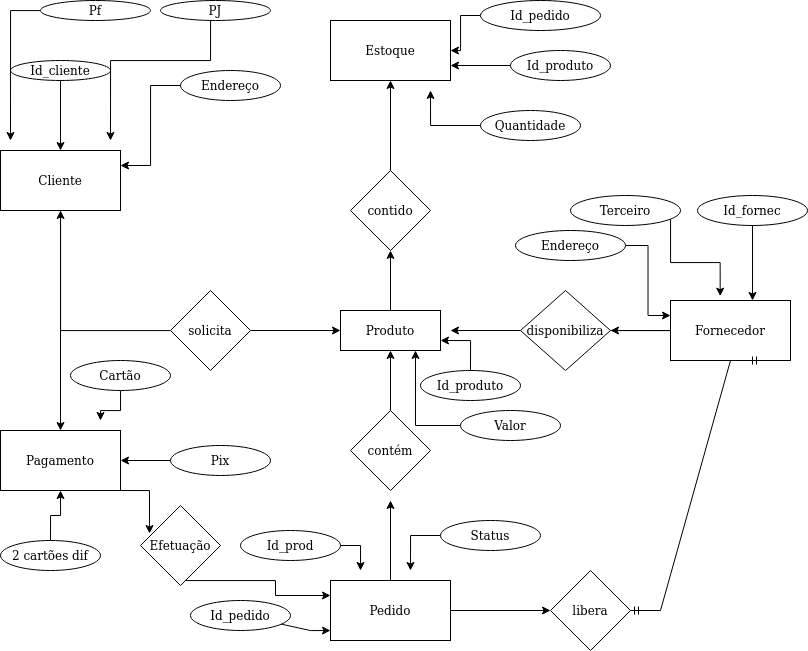

The diagram above was exported from draw.io. Its source (the exported page's mxGraphModel, read from the mxfile embedded in the PNG):
<mxGraphModel dx="1059" dy="641" grid="1" gridSize="10" guides="1" tooltips="1" connect="1" arrows="1" fold="1" page="1" pageScale="1" pageWidth="827" pageHeight="1169" math="0" shadow="0">
  <root>
    <mxCell id="0" />
    <mxCell id="1" parent="0" />
    <mxCell id="bpv0-mzoqUngg2bbvzG--54" value="" style="edgeStyle=orthogonalEdgeStyle;rounded=0;orthogonalLoop=1;jettySize=auto;html=1;" edge="1" parent="1" source="bpv0-mzoqUngg2bbvzG--50" target="bpv0-mzoqUngg2bbvzG--53">
      <mxGeometry relative="1" as="geometry" />
    </mxCell>
    <mxCell id="bpv0-mzoqUngg2bbvzG--50" value="Produto" style="whiteSpace=wrap;html=1;align=center;" vertex="1" parent="1">
      <mxGeometry x="360" y="320" width="100" height="40" as="geometry" />
    </mxCell>
    <mxCell id="bpv0-mzoqUngg2bbvzG--119" style="edgeStyle=orthogonalEdgeStyle;rounded=0;orthogonalLoop=1;jettySize=auto;html=1;entryX=0.5;entryY=1;entryDx=0;entryDy=0;" edge="1" parent="1" source="bpv0-mzoqUngg2bbvzG--51" target="bpv0-mzoqUngg2bbvzG--50">
      <mxGeometry relative="1" as="geometry" />
    </mxCell>
    <mxCell id="bpv0-mzoqUngg2bbvzG--51" value="contém" style="rhombus;whiteSpace=wrap;html=1;" vertex="1" parent="1">
      <mxGeometry x="370" y="420" width="80" height="80" as="geometry" />
    </mxCell>
    <mxCell id="bpv0-mzoqUngg2bbvzG--60" value="" style="edgeStyle=orthogonalEdgeStyle;rounded=0;orthogonalLoop=1;jettySize=auto;html=1;" edge="1" parent="1" source="bpv0-mzoqUngg2bbvzG--53" target="bpv0-mzoqUngg2bbvzG--59">
      <mxGeometry relative="1" as="geometry" />
    </mxCell>
    <mxCell id="bpv0-mzoqUngg2bbvzG--53" value="contido" style="rhombus;whiteSpace=wrap;html=1;" vertex="1" parent="1">
      <mxGeometry x="370" y="180" width="80" height="80" as="geometry" />
    </mxCell>
    <mxCell id="bpv0-mzoqUngg2bbvzG--62" value="" style="edgeStyle=orthogonalEdgeStyle;rounded=0;orthogonalLoop=1;jettySize=auto;html=1;entryX=1;entryY=0.5;entryDx=0;entryDy=0;" edge="1" parent="1" source="bpv0-mzoqUngg2bbvzG--55" target="bpv0-mzoqUngg2bbvzG--55">
      <mxGeometry relative="1" as="geometry">
        <Array as="points">
          <mxPoint x="690" y="340" />
          <mxPoint x="690" y="340" />
        </Array>
      </mxGeometry>
    </mxCell>
    <mxCell id="bpv0-mzoqUngg2bbvzG--91" style="edgeStyle=orthogonalEdgeStyle;rounded=0;orthogonalLoop=1;jettySize=auto;html=1;" edge="1" parent="1" source="bpv0-mzoqUngg2bbvzG--55">
      <mxGeometry relative="1" as="geometry">
        <mxPoint x="470" y="340" as="targetPoint" />
      </mxGeometry>
    </mxCell>
    <mxCell id="bpv0-mzoqUngg2bbvzG--55" value="disponibiliza" style="rhombus;whiteSpace=wrap;html=1;" vertex="1" parent="1">
      <mxGeometry x="540" y="300" width="90" height="80" as="geometry" />
    </mxCell>
    <mxCell id="bpv0-mzoqUngg2bbvzG--66" value="" style="edgeStyle=orthogonalEdgeStyle;rounded=0;orthogonalLoop=1;jettySize=auto;html=1;" edge="1" parent="1" source="bpv0-mzoqUngg2bbvzG--57" target="bpv0-mzoqUngg2bbvzG--65">
      <mxGeometry relative="1" as="geometry" />
    </mxCell>
    <mxCell id="bpv0-mzoqUngg2bbvzG--127" style="edgeStyle=orthogonalEdgeStyle;rounded=0;orthogonalLoop=1;jettySize=auto;html=1;entryX=0;entryY=0.5;entryDx=0;entryDy=0;" edge="1" parent="1" source="bpv0-mzoqUngg2bbvzG--57" target="bpv0-mzoqUngg2bbvzG--50">
      <mxGeometry relative="1" as="geometry" />
    </mxCell>
    <mxCell id="bpv0-mzoqUngg2bbvzG--57" value="solicita" style="rhombus;whiteSpace=wrap;html=1;" vertex="1" parent="1">
      <mxGeometry x="190" y="300" width="80" height="80" as="geometry" />
    </mxCell>
    <mxCell id="bpv0-mzoqUngg2bbvzG--59" value="Estoque" style="whiteSpace=wrap;html=1;" vertex="1" parent="1">
      <mxGeometry x="350" y="30" width="120" height="60" as="geometry" />
    </mxCell>
    <mxCell id="bpv0-mzoqUngg2bbvzG--61" value="Fornecedor" style="whiteSpace=wrap;html=1;" vertex="1" parent="1">
      <mxGeometry x="690" y="310" width="120" height="60" as="geometry" />
    </mxCell>
    <mxCell id="bpv0-mzoqUngg2bbvzG--68" value="" style="edgeStyle=orthogonalEdgeStyle;rounded=0;orthogonalLoop=1;jettySize=auto;html=1;" edge="1" parent="1" source="bpv0-mzoqUngg2bbvzG--63" target="bpv0-mzoqUngg2bbvzG--67">
      <mxGeometry relative="1" as="geometry" />
    </mxCell>
    <mxCell id="bpv0-mzoqUngg2bbvzG--118" style="edgeStyle=orthogonalEdgeStyle;rounded=0;orthogonalLoop=1;jettySize=auto;html=1;" edge="1" parent="1" source="bpv0-mzoqUngg2bbvzG--63">
      <mxGeometry relative="1" as="geometry">
        <mxPoint x="410" y="510" as="targetPoint" />
      </mxGeometry>
    </mxCell>
    <mxCell id="bpv0-mzoqUngg2bbvzG--63" value="Pedido" style="whiteSpace=wrap;html=1;" vertex="1" parent="1">
      <mxGeometry x="350" y="590" width="120" height="60" as="geometry" />
    </mxCell>
    <mxCell id="bpv0-mzoqUngg2bbvzG--94" value="" style="edgeStyle=orthogonalEdgeStyle;rounded=0;orthogonalLoop=1;jettySize=auto;html=1;" edge="1" parent="1" source="bpv0-mzoqUngg2bbvzG--65" target="bpv0-mzoqUngg2bbvzG--93">
      <mxGeometry relative="1" as="geometry" />
    </mxCell>
    <mxCell id="bpv0-mzoqUngg2bbvzG--65" value="Cliente" style="whiteSpace=wrap;html=1;" vertex="1" parent="1">
      <mxGeometry x="20" y="160" width="120" height="60" as="geometry" />
    </mxCell>
    <mxCell id="bpv0-mzoqUngg2bbvzG--67" value="libera" style="rhombus;whiteSpace=wrap;html=1;" vertex="1" parent="1">
      <mxGeometry x="570" y="580" width="80" height="80" as="geometry" />
    </mxCell>
    <mxCell id="bpv0-mzoqUngg2bbvzG--71" value="" style="edgeStyle=entityRelationEdgeStyle;fontSize=12;html=1;endArrow=ERmandOne;startArrow=ERmandOne;rounded=0;entryX=0.75;entryY=1;entryDx=0;entryDy=0;" edge="1" parent="1" target="bpv0-mzoqUngg2bbvzG--61">
      <mxGeometry width="100" height="100" relative="1" as="geometry">
        <mxPoint x="650" y="620" as="sourcePoint" />
        <mxPoint x="750" y="520" as="targetPoint" />
      </mxGeometry>
    </mxCell>
    <mxCell id="bpv0-mzoqUngg2bbvzG--74" value="" style="edgeStyle=orthogonalEdgeStyle;rounded=0;orthogonalLoop=1;jettySize=auto;html=1;" edge="1" parent="1" source="bpv0-mzoqUngg2bbvzG--73" target="bpv0-mzoqUngg2bbvzG--65">
      <mxGeometry relative="1" as="geometry" />
    </mxCell>
    <mxCell id="bpv0-mzoqUngg2bbvzG--73" value="Id_cliente" style="ellipse;whiteSpace=wrap;html=1;align=center;" vertex="1" parent="1">
      <mxGeometry x="30" y="70" width="100" height="20" as="geometry" />
    </mxCell>
    <mxCell id="bpv0-mzoqUngg2bbvzG--77" style="edgeStyle=orthogonalEdgeStyle;rounded=0;orthogonalLoop=1;jettySize=auto;html=1;" edge="1" parent="1" source="bpv0-mzoqUngg2bbvzG--75">
      <mxGeometry relative="1" as="geometry">
        <mxPoint x="30" y="150" as="targetPoint" />
      </mxGeometry>
    </mxCell>
    <mxCell id="bpv0-mzoqUngg2bbvzG--75" value="Pf" style="ellipse;whiteSpace=wrap;html=1;align=center;" vertex="1" parent="1">
      <mxGeometry x="60" y="10" width="110" height="20" as="geometry" />
    </mxCell>
    <mxCell id="bpv0-mzoqUngg2bbvzG--78" style="edgeStyle=orthogonalEdgeStyle;rounded=0;orthogonalLoop=1;jettySize=auto;html=1;" edge="1" parent="1" source="bpv0-mzoqUngg2bbvzG--76">
      <mxGeometry relative="1" as="geometry">
        <mxPoint x="130" y="150" as="targetPoint" />
        <Array as="points">
          <mxPoint x="230" y="70" />
          <mxPoint x="130" y="70" />
        </Array>
      </mxGeometry>
    </mxCell>
    <mxCell id="bpv0-mzoqUngg2bbvzG--76" value="PJ" style="ellipse;whiteSpace=wrap;html=1;align=center;" vertex="1" parent="1">
      <mxGeometry x="180" y="10" width="110" height="20" as="geometry" />
    </mxCell>
    <mxCell id="bpv0-mzoqUngg2bbvzG--80" style="edgeStyle=orthogonalEdgeStyle;rounded=0;orthogonalLoop=1;jettySize=auto;html=1;entryX=1;entryY=0.25;entryDx=0;entryDy=0;" edge="1" parent="1" source="bpv0-mzoqUngg2bbvzG--79" target="bpv0-mzoqUngg2bbvzG--65">
      <mxGeometry relative="1" as="geometry" />
    </mxCell>
    <mxCell id="bpv0-mzoqUngg2bbvzG--79" value="Endereço" style="ellipse;whiteSpace=wrap;html=1;align=center;" vertex="1" parent="1">
      <mxGeometry x="200" y="80" width="100" height="30" as="geometry" />
    </mxCell>
    <mxCell id="bpv0-mzoqUngg2bbvzG--83" style="edgeStyle=orthogonalEdgeStyle;rounded=0;orthogonalLoop=1;jettySize=auto;html=1;entryX=1;entryY=0.5;entryDx=0;entryDy=0;" edge="1" parent="1" source="bpv0-mzoqUngg2bbvzG--81" target="bpv0-mzoqUngg2bbvzG--59">
      <mxGeometry relative="1" as="geometry" />
    </mxCell>
    <mxCell id="bpv0-mzoqUngg2bbvzG--81" value="Id_pedido" style="ellipse;whiteSpace=wrap;html=1;" vertex="1" parent="1">
      <mxGeometry x="500" y="10" width="120" height="30" as="geometry" />
    </mxCell>
    <mxCell id="bpv0-mzoqUngg2bbvzG--89" style="edgeStyle=orthogonalEdgeStyle;rounded=0;orthogonalLoop=1;jettySize=auto;html=1;entryX=0.414;entryY=-0.072;entryDx=0;entryDy=0;entryPerimeter=0;" edge="1" parent="1" source="bpv0-mzoqUngg2bbvzG--84" target="bpv0-mzoqUngg2bbvzG--61">
      <mxGeometry relative="1" as="geometry">
        <Array as="points">
          <mxPoint x="690" y="272" />
          <mxPoint x="740" y="272" />
        </Array>
      </mxGeometry>
    </mxCell>
    <mxCell id="bpv0-mzoqUngg2bbvzG--84" value="Terceiro" style="ellipse;whiteSpace=wrap;html=1;" vertex="1" parent="1">
      <mxGeometry x="590" y="205" width="110" height="30" as="geometry" />
    </mxCell>
    <mxCell id="bpv0-mzoqUngg2bbvzG--90" style="edgeStyle=orthogonalEdgeStyle;rounded=0;orthogonalLoop=1;jettySize=auto;html=1;entryX=0;entryY=0.25;entryDx=0;entryDy=0;" edge="1" parent="1" source="bpv0-mzoqUngg2bbvzG--86" target="bpv0-mzoqUngg2bbvzG--61">
      <mxGeometry relative="1" as="geometry" />
    </mxCell>
    <mxCell id="bpv0-mzoqUngg2bbvzG--86" value="Endereço" style="ellipse;whiteSpace=wrap;html=1;" vertex="1" parent="1">
      <mxGeometry x="535" y="240" width="110" height="30" as="geometry" />
    </mxCell>
    <mxCell id="bpv0-mzoqUngg2bbvzG--88" value="" style="edgeStyle=orthogonalEdgeStyle;rounded=0;orthogonalLoop=1;jettySize=auto;html=1;" edge="1" parent="1" source="bpv0-mzoqUngg2bbvzG--87" target="bpv0-mzoqUngg2bbvzG--61">
      <mxGeometry relative="1" as="geometry">
        <Array as="points">
          <mxPoint x="810" y="310" />
          <mxPoint x="810" y="310" />
        </Array>
      </mxGeometry>
    </mxCell>
    <mxCell id="bpv0-mzoqUngg2bbvzG--87" value="Id_fornec" style="ellipse;whiteSpace=wrap;html=1;" vertex="1" parent="1">
      <mxGeometry x="717" y="205" width="110" height="30" as="geometry" />
    </mxCell>
    <mxCell id="bpv0-mzoqUngg2bbvzG--133" style="edgeStyle=orthogonalEdgeStyle;rounded=0;orthogonalLoop=1;jettySize=auto;html=1;entryX=0.113;entryY=0.35;entryDx=0;entryDy=0;entryPerimeter=0;" edge="1" parent="1" source="bpv0-mzoqUngg2bbvzG--93" target="bpv0-mzoqUngg2bbvzG--131">
      <mxGeometry relative="1" as="geometry">
        <Array as="points">
          <mxPoint x="169" y="500" />
        </Array>
      </mxGeometry>
    </mxCell>
    <mxCell id="bpv0-mzoqUngg2bbvzG--93" value="Pagamento" style="whiteSpace=wrap;html=1;" vertex="1" parent="1">
      <mxGeometry x="20" y="440" width="120" height="60" as="geometry" />
    </mxCell>
    <mxCell id="bpv0-mzoqUngg2bbvzG--96" style="edgeStyle=orthogonalEdgeStyle;rounded=0;orthogonalLoop=1;jettySize=auto;html=1;entryX=1;entryY=0.75;entryDx=0;entryDy=0;" edge="1" parent="1" source="bpv0-mzoqUngg2bbvzG--95" target="bpv0-mzoqUngg2bbvzG--59">
      <mxGeometry relative="1" as="geometry" />
    </mxCell>
    <mxCell id="bpv0-mzoqUngg2bbvzG--95" value="Id_produto" style="ellipse;whiteSpace=wrap;html=1;align=center;" vertex="1" parent="1">
      <mxGeometry x="530" y="60" width="100" height="30" as="geometry" />
    </mxCell>
    <mxCell id="bpv0-mzoqUngg2bbvzG--122" style="edgeStyle=orthogonalEdgeStyle;rounded=0;orthogonalLoop=1;jettySize=auto;html=1;" edge="1" parent="1" source="bpv0-mzoqUngg2bbvzG--97" target="bpv0-mzoqUngg2bbvzG--63">
      <mxGeometry relative="1" as="geometry">
        <Array as="points">
          <mxPoint x="330" y="640" />
          <mxPoint x="330" y="640" />
        </Array>
      </mxGeometry>
    </mxCell>
    <mxCell id="bpv0-mzoqUngg2bbvzG--97" value="Id_pedido" style="ellipse;whiteSpace=wrap;html=1;" vertex="1" parent="1">
      <mxGeometry x="210" y="610" width="100" height="30" as="geometry" />
    </mxCell>
    <mxCell id="bpv0-mzoqUngg2bbvzG--104" style="edgeStyle=orthogonalEdgeStyle;rounded=0;orthogonalLoop=1;jettySize=auto;html=1;entryX=1;entryY=0.75;entryDx=0;entryDy=0;" edge="1" parent="1" source="bpv0-mzoqUngg2bbvzG--99" target="bpv0-mzoqUngg2bbvzG--50">
      <mxGeometry relative="1" as="geometry" />
    </mxCell>
    <mxCell id="bpv0-mzoqUngg2bbvzG--99" value="Id_produto" style="ellipse;whiteSpace=wrap;html=1;align=center;" vertex="1" parent="1">
      <mxGeometry x="440" y="380" width="100" height="30" as="geometry" />
    </mxCell>
    <mxCell id="bpv0-mzoqUngg2bbvzG--103" style="edgeStyle=orthogonalEdgeStyle;rounded=0;orthogonalLoop=1;jettySize=auto;html=1;" edge="1" parent="1" source="bpv0-mzoqUngg2bbvzG--101">
      <mxGeometry relative="1" as="geometry">
        <mxPoint x="450" y="100" as="targetPoint" />
      </mxGeometry>
    </mxCell>
    <mxCell id="bpv0-mzoqUngg2bbvzG--101" value="Quantidade" style="ellipse;whiteSpace=wrap;html=1;align=center;" vertex="1" parent="1">
      <mxGeometry x="500" y="120" width="100" height="30" as="geometry" />
    </mxCell>
    <mxCell id="bpv0-mzoqUngg2bbvzG--105" style="edgeStyle=orthogonalEdgeStyle;rounded=0;orthogonalLoop=1;jettySize=auto;html=1;entryX=0.75;entryY=1;entryDx=0;entryDy=0;" edge="1" parent="1" source="bpv0-mzoqUngg2bbvzG--102" target="bpv0-mzoqUngg2bbvzG--50">
      <mxGeometry relative="1" as="geometry">
        <mxPoint x="430" y="380" as="targetPoint" />
      </mxGeometry>
    </mxCell>
    <mxCell id="bpv0-mzoqUngg2bbvzG--102" value="Valor" style="ellipse;whiteSpace=wrap;html=1;align=center;" vertex="1" parent="1">
      <mxGeometry x="480" y="420" width="100" height="30" as="geometry" />
    </mxCell>
    <mxCell id="bpv0-mzoqUngg2bbvzG--112" style="edgeStyle=orthogonalEdgeStyle;rounded=0;orthogonalLoop=1;jettySize=auto;html=1;" edge="1" parent="1" source="bpv0-mzoqUngg2bbvzG--109">
      <mxGeometry relative="1" as="geometry">
        <mxPoint x="120" y="430" as="targetPoint" />
      </mxGeometry>
    </mxCell>
    <mxCell id="bpv0-mzoqUngg2bbvzG--109" value="Cartão" style="ellipse;whiteSpace=wrap;html=1;" vertex="1" parent="1">
      <mxGeometry x="90" y="370" width="100" height="30" as="geometry" />
    </mxCell>
    <mxCell id="bpv0-mzoqUngg2bbvzG--111" style="edgeStyle=orthogonalEdgeStyle;rounded=0;orthogonalLoop=1;jettySize=auto;html=1;" edge="1" parent="1" source="bpv0-mzoqUngg2bbvzG--110" target="bpv0-mzoqUngg2bbvzG--93">
      <mxGeometry relative="1" as="geometry">
        <mxPoint x="150" y="450" as="targetPoint" />
      </mxGeometry>
    </mxCell>
    <mxCell id="bpv0-mzoqUngg2bbvzG--110" value="Pix" style="ellipse;whiteSpace=wrap;html=1;" vertex="1" parent="1">
      <mxGeometry x="190" y="455" width="100" height="30" as="geometry" />
    </mxCell>
    <mxCell id="bpv0-mzoqUngg2bbvzG--117" style="edgeStyle=orthogonalEdgeStyle;rounded=0;orthogonalLoop=1;jettySize=auto;html=1;entryX=0.5;entryY=1;entryDx=0;entryDy=0;" edge="1" parent="1" source="bpv0-mzoqUngg2bbvzG--116" target="bpv0-mzoqUngg2bbvzG--93">
      <mxGeometry relative="1" as="geometry">
        <mxPoint x="150" y="495" as="targetPoint" />
      </mxGeometry>
    </mxCell>
    <mxCell id="bpv0-mzoqUngg2bbvzG--116" value="2 cartões dif" style="ellipse;whiteSpace=wrap;html=1;" vertex="1" parent="1">
      <mxGeometry x="20" y="550" width="100" height="30" as="geometry" />
    </mxCell>
    <mxCell id="bpv0-mzoqUngg2bbvzG--126" style="edgeStyle=orthogonalEdgeStyle;rounded=0;orthogonalLoop=1;jettySize=auto;html=1;" edge="1" parent="1" source="bpv0-mzoqUngg2bbvzG--120">
      <mxGeometry relative="1" as="geometry">
        <mxPoint x="380" y="580" as="targetPoint" />
      </mxGeometry>
    </mxCell>
    <mxCell id="bpv0-mzoqUngg2bbvzG--120" value="Id_prod" style="ellipse;whiteSpace=wrap;html=1;" vertex="1" parent="1">
      <mxGeometry x="260" y="540" width="100" height="30" as="geometry" />
    </mxCell>
    <mxCell id="bpv0-mzoqUngg2bbvzG--129" style="edgeStyle=orthogonalEdgeStyle;rounded=0;orthogonalLoop=1;jettySize=auto;html=1;" edge="1" parent="1" source="bpv0-mzoqUngg2bbvzG--128">
      <mxGeometry relative="1" as="geometry">
        <mxPoint x="430" y="580" as="targetPoint" />
      </mxGeometry>
    </mxCell>
    <mxCell id="bpv0-mzoqUngg2bbvzG--128" value="Status" style="ellipse;whiteSpace=wrap;html=1;" vertex="1" parent="1">
      <mxGeometry x="460" y="530" width="100" height="30" as="geometry" />
    </mxCell>
    <mxCell id="bpv0-mzoqUngg2bbvzG--132" style="edgeStyle=orthogonalEdgeStyle;rounded=0;orthogonalLoop=1;jettySize=auto;html=1;entryX=0;entryY=0.25;entryDx=0;entryDy=0;" edge="1" parent="1" source="bpv0-mzoqUngg2bbvzG--131" target="bpv0-mzoqUngg2bbvzG--63">
      <mxGeometry relative="1" as="geometry">
        <Array as="points">
          <mxPoint x="295" y="590" />
          <mxPoint x="295" y="605" />
        </Array>
      </mxGeometry>
    </mxCell>
    <mxCell id="bpv0-mzoqUngg2bbvzG--131" value="Efetuação" style="rhombus;whiteSpace=wrap;html=1;" vertex="1" parent="1">
      <mxGeometry x="160" y="515" width="80" height="80" as="geometry" />
    </mxCell>
  </root>
</mxGraphModel>